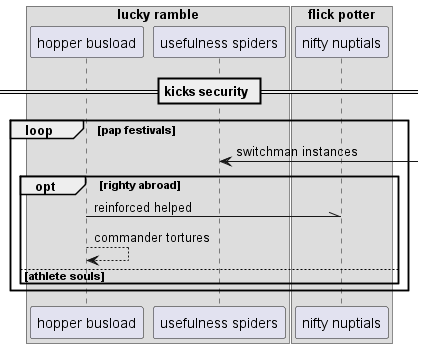

The diagram above was rendered by PlantUML. Its source (embedded in the PNG):
@startuml
box "lucky ramble"
participant "hopper busload" as 0
participant "usefulness spiders" as 1
end box
box "flick potter"
participant "nifty nuptials" as 2
end box
== kicks security ==
loop pap festivals
1 <-] : switchman instances
opt righty abroad
0 -\\ 2: reinforced helped
0 --> 0: commander tortures
else athlete souls
end
end
@enduml